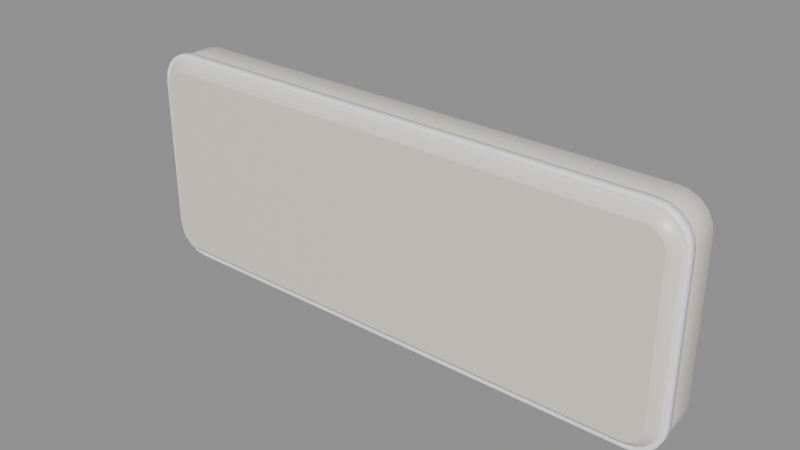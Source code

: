 # Source: UI_PokeKey_HeroWide_Cap.blend  (saved by Blender 5.3.31; exported with 4.5.12 LTS)
import bpy
from mathutils import Matrix  # noqa: F401  (used for matrix-valued properties, if any)

bpy.ops.wm.read_factory_settings(use_empty=True)
scene = bpy.context.scene
scene.name = 'Scene'

# ---- materials (node trees are filled in below, after node groups)
mat_mat_ds_keycapcream = bpy.data.materials.new('Mat_DS_KeyCapCream')
mat_mat_ds_keystaterim = bpy.data.materials.new('Mat_DS_KeyStateRim')

# ---- material node trees
mat_mat_ds_keycapcream.use_nodes = True; mat_mat_ds_keycapcream.node_tree.nodes.clear()
_N = mat_mat_ds_keycapcream.node_tree.nodes; _L = mat_mat_ds_keycapcream.node_tree.links
n0 = _N.new('ShaderNodeBsdfPrincipled'); n0.name = 'Principled BSDF'; n0.location = (-200, 100)
n0.inputs[0].default_value = (0.9047, 0.8632, 0.7605, 1.0)
n0.inputs[1].default_value = 0.02
n0.inputs[2].default_value = 0.38
n0.inputs[10].default_value = 0.005
n0.inputs[27].default_value = (0.9047, 0.8632, 0.7605, 1.0)
n1 = _N.new('ShaderNodeOutputMaterial'); n1.name = 'Material Output'; n1.location = (200, 100)
_L.new(n0.outputs[0], n1.inputs[0])
n1.is_active_output = True
mat_mat_ds_keystaterim.use_nodes = True; mat_mat_ds_keystaterim.node_tree.nodes.clear()
_N = mat_mat_ds_keystaterim.node_tree.nodes; _L = mat_mat_ds_keystaterim.node_tree.links
n0 = _N.new('ShaderNodeBsdfPrincipled'); n0.name = 'Principled BSDF'; n0.location = (-200, 100)
n0.inputs[0].default_value = (1.0, 1.0, 1.0, 1.0)
n0.inputs[2].default_value = 0.3
n0.inputs[10].default_value = 0.005
n0.inputs[28].default_value = 0.12
n1 = _N.new('ShaderNodeOutputMaterial'); n1.name = 'Material Output'; n1.location = (200, 100)
_L.new(n0.outputs[0], n1.inputs[0])
n1.is_active_output = True

# ---- meshes
me_cap_body_mesh = bpy.data.meshes.new('Cap_Body_Mesh')
me_cap_body_mesh.from_pydata([(1.195, -0.138, 0.34), (1.191, -0.138, 0.3663), (1.179, -0.138, 0.39), (1.16, -0.138, 0.4088), (1.136, -0.138, 0.4208), (1.11, -0.138, 0.425), (-1.11, -0.138, 0.425), (-1.136, -0.138, 0.4208), (-1.16, -0.138, 0.4088), (-1.179, -0.138, 0.39), (-1.191, -0.138, 0.3663), (-1.195, -0.138, 0.34), (-1.195, -0.138, -0.34), (-1.191, -0.138, -0.3663), (-1.179, -0.138, -0.39), (-1.16, -0.138, -0.4088), (-1.136, -0.138, -0.4208), (-1.11, -0.138, -0.425), (1.11, -0.138, -0.425), (1.136, -0.138, -0.4208), (1.16, -0.138, -0.4088), (1.179, -0.138, -0.39), (1.191, -0.138, -0.3663), (1.195, -0.138, -0.34), (1.25, -0.083, 0.34), (1.243, -0.083, 0.3833), (1.223, -0.083, 0.4223), (1.192, -0.083, 0.4533), (1.153, -0.083, 0.4731), (1.11, -0.083, 0.48), (-1.11, -0.083, 0.48), (-1.153, -0.083, 0.4731), (-1.192, -0.083, 0.4533), (-1.223, -0.083, 0.4223), (-1.243, -0.083, 0.3833), (-1.25, -0.083, 0.34), (-1.25, -0.083, -0.34), (-1.243, -0.083, -0.3833), (-1.223, -0.083, -0.4223), (-1.192, -0.083, -0.4533), (-1.153, -0.083, -0.4731), (-1.11, -0.083, -0.48), (1.11, -0.083, -0.48), (1.153, -0.083, -0.4731), (1.192, -0.083, -0.4533), (1.223, -0.083, -0.4223), (1.243, -0.083, -0.3833), (1.25, -0.083, -0.34), (1.25, 0.083, 0.34), (1.243, 0.083, 0.3833), (1.223, 0.083, 0.4223), (1.192, 0.083, 0.4533), (1.153, 0.083, 0.4731), (1.11, 0.083, 0.48), (-1.11, 0.083, 0.48), (-1.153, 0.083, 0.4731), (-1.192, 0.083, 0.4533), (-1.223, 0.083, 0.4223), (-1.243, 0.083, 0.3833), (-1.25, 0.083, 0.34), (-1.25, 0.083, -0.34), (-1.243, 0.083, -0.3833), (-1.223, 0.083, -0.4223), (-1.192, 0.083, -0.4533), (-1.153, 0.083, -0.4731), (-1.11, 0.083, -0.48), (1.11, 0.083, -0.48), (1.153, 0.083, -0.4731), (1.192, 0.083, -0.4533), (1.223, 0.083, -0.4223), (1.243, 0.083, -0.3833), (1.25, 0.083, -0.34), (1.195, 0.138, 0.34), (1.191, 0.138, 0.3663), (1.179, 0.138, 0.39), (1.16, 0.138, 0.4088), (1.136, 0.138, 0.4208), (1.11, 0.138, 0.425), (-1.11, 0.138, 0.425), (-1.136, 0.138, 0.4208), (-1.16, 0.138, 0.4088), (-1.179, 0.138, 0.39), (-1.191, 0.138, 0.3663), (-1.195, 0.138, 0.34), (-1.195, 0.138, -0.34), (-1.191, 0.138, -0.3663), (-1.179, 0.138, -0.39), (-1.16, 0.138, -0.4088), (-1.136, 0.138, -0.4208), (-1.11, 0.138, -0.425), (1.11, 0.138, -0.425), (1.136, 0.138, -0.4208), (1.16, 0.138, -0.4088), (1.179, 0.138, -0.39), (1.191, 0.138, -0.3663), (1.195, 0.138, -0.34)], [], [(0, 24, 25, 1), (1, 25, 26, 2), (2, 26, 27, 3), (3, 27, 28, 4), (4, 28, 29, 5), (5, 29, 30, 6), (6, 30, 31, 7), (7, 31, 32, 8), (8, 32, 33, 9), (9, 33, 34, 10), (10, 34, 35, 11), (11, 35, 36, 12), (12, 36, 37, 13), (13, 37, 38, 14), (14, 38, 39, 15), (15, 39, 40, 16), (16, 40, 41, 17), (17, 41, 42, 18), (18, 42, 43, 19), (19, 43, 44, 20), (20, 44, 45, 21), (21, 45, 46, 22), (22, 46, 47, 23), (23, 47, 24, 0), (24, 48, 49, 25), (25, 49, 50, 26), (26, 50, 51, 27), (27, 51, 52, 28), (28, 52, 53, 29), (29, 53, 54, 30), (30, 54, 55, 31), (31, 55, 56, 32), (32, 56, 57, 33), (33, 57, 58, 34), (34, 58, 59, 35), (35, 59, 60, 36), (36, 60, 61, 37), (37, 61, 62, 38), (38, 62, 63, 39), (39, 63, 64, 40), (40, 64, 65, 41), (41, 65, 66, 42), (42, 66, 67, 43), (43, 67, 68, 44), (44, 68, 69, 45), (45, 69, 70, 46), (46, 70, 71, 47), (47, 71, 48, 24), (48, 72, 73, 49), (49, 73, 74, 50), (50, 74, 75, 51), (51, 75, 76, 52), (52, 76, 77, 53), (53, 77, 78, 54), (54, 78, 79, 55), (55, 79, 80, 56), (56, 80, 81, 57), (57, 81, 82, 58), (58, 82, 83, 59), (59, 83, 84, 60), (60, 84, 85, 61), (61, 85, 86, 62), (62, 86, 87, 63), (63, 87, 88, 64), (64, 88, 89, 65), (65, 89, 90, 66), (66, 90, 91, 67), (67, 91, 92, 68), (68, 92, 93, 69), (69, 93, 94, 70), (70, 94, 95, 71), (71, 95, 72, 48), (23, 0, 1, 2, 3, 4, 5, 6, 7, 8, 9, 10, 11, 12, 13, 14, 15, 16, 17, 18, 19, 20, 21, 22), (72, 95, 94, 93, 92, 91, 90, 89, 88, 87, 86, 85, 84, 83, 82, 81, 80, 79, 78, 77, 76, 75, 74, 73)])
me_cap_body_mesh.polygons.foreach_set('use_smooth', [1, 1, 1, 1, 1, 1, 1, 1, 1, 1, 1, 1, 1, 1, 1, 1, 1, 1, 1, 1, 1, 1, 1, 1, 1, 1, 1, 1, 1, 1, 1, 1, 1, 1, 1, 1, 1, 1, 1, 1, 1, 1, 1, 1, 1, 1, 1, 1, 1, 1, 1, 1, 1, 1, 1, 1, 1, 1, 1, 1, 1, 1, 1, 1, 1, 1, 1, 1, 1, 1, 1, 1, 0, 0])
me_cap_body_mesh.materials.append(mat_mat_ds_keycapcream)
me_cap_body_mesh.update()
me_cap_staterim_mesh = bpy.data.meshes.new('Cap_StateRim_Mesh')
me_cap_staterim_mesh.from_pydata([(1.258, 0.021, 0.34), (1.251, 0.021, 0.3857), (1.23, 0.021, 0.427), (1.197, 0.021, 0.4597), (1.156, 0.021, 0.4808), (1.11, 0.021, 0.488), (-1.11, 0.021, 0.488), (-1.156, 0.021, 0.4808), (-1.197, 0.021, 0.4597), (-1.23, 0.021, 0.427), (-1.251, 0.021, 0.3857), (-1.258, 0.021, 0.34), (-1.258, 0.021, -0.34), (-1.251, 0.021, -0.3857), (-1.23, 0.021, -0.427), (-1.197, 0.021, -0.4597), (-1.156, 0.021, -0.4808), (-1.11, 0.021, -0.488), (1.11, 0.021, -0.488), (1.156, 0.021, -0.4808), (1.197, 0.021, -0.4597), (1.23, 0.021, -0.427), (1.251, 0.021, -0.3857), (1.258, 0.021, -0.34), (1.258, -0.015, 0.34), (1.251, -0.015, 0.3857), (1.23, -0.015, 0.427), (1.197, -0.015, 0.4597), (1.156, -0.015, 0.4808), (1.11, -0.015, 0.488), (-1.11, -0.015, 0.488), (-1.156, -0.015, 0.4808), (-1.197, -0.015, 0.4597), (-1.23, -0.015, 0.427), (-1.251, -0.015, 0.3857), (-1.258, -0.015, 0.34), (-1.258, -0.015, -0.34), (-1.251, -0.015, -0.3857), (-1.23, -0.015, -0.427), (-1.197, -0.015, -0.4597), (-1.156, -0.015, -0.4808), (-1.11, -0.015, -0.488), (1.11, -0.015, -0.488), (1.156, -0.015, -0.4808), (1.197, -0.015, -0.4597), (1.23, -0.015, -0.427), (1.251, -0.015, -0.3857), (1.258, -0.015, -0.34), (1.252, -0.021, 0.34), (1.245, -0.021, 0.3839), (1.225, -0.021, 0.4235), (1.193, -0.021, 0.4549), (1.154, -0.021, 0.4751), (1.11, -0.021, 0.482), (-1.11, -0.021, 0.482), (-1.154, -0.021, 0.4751), (-1.193, -0.021, 0.4549), (-1.225, -0.021, 0.4235), (-1.245, -0.021, 0.3839), (-1.252, -0.021, 0.34), (-1.252, -0.021, -0.34), (-1.245, -0.021, -0.3839), (-1.225, -0.021, -0.4235), (-1.193, -0.021, -0.4549), (-1.154, -0.021, -0.4751), (-1.11, -0.021, -0.482), (1.11, -0.021, -0.482), (1.154, -0.021, -0.4751), (1.193, -0.021, -0.4549), (1.225, -0.021, -0.4235), (1.245, -0.021, -0.3839), (1.252, -0.021, -0.34), (1.24, -0.021, 0.34), (1.234, -0.021, 0.3802), (1.215, -0.021, 0.4164), (1.186, -0.021, 0.4452), (1.15, -0.021, 0.4636), (1.11, -0.021, 0.47), (-1.11, -0.021, 0.47), (-1.15, -0.021, 0.4636), (-1.186, -0.021, 0.4452), (-1.215, -0.021, 0.4164), (-1.234, -0.021, 0.3802), (-1.24, -0.021, 0.34), (-1.24, -0.021, -0.34), (-1.234, -0.021, -0.3802), (-1.215, -0.021, -0.4164), (-1.186, -0.021, -0.4452), (-1.15, -0.021, -0.4636), (-1.11, -0.021, -0.47), (1.11, -0.021, -0.47), (1.15, -0.021, -0.4636), (1.186, -0.021, -0.4452), (1.215, -0.021, -0.4164), (1.234, -0.021, -0.3802), (1.24, -0.021, -0.34), (1.234, -0.015, 0.34), (1.228, -0.015, 0.3783), (1.21, -0.015, 0.4129), (1.183, -0.015, 0.4403), (1.148, -0.015, 0.4579), (1.11, -0.015, 0.464), (-1.11, -0.015, 0.464), (-1.148, -0.015, 0.4579), (-1.183, -0.015, 0.4403), (-1.21, -0.015, 0.4129), (-1.228, -0.015, 0.3783), (-1.234, -0.015, 0.34), (-1.234, -0.015, -0.34), (-1.228, -0.015, -0.3783), (-1.21, -0.015, -0.4129), (-1.183, -0.015, -0.4403), (-1.148, -0.015, -0.4579), (-1.11, -0.015, -0.464), (1.11, -0.015, -0.464), (1.148, -0.015, -0.4579), (1.183, -0.015, -0.4403), (1.21, -0.015, -0.4129), (1.228, -0.015, -0.3783), (1.234, -0.015, -0.34), (1.234, 0.02, 0.34), (1.228, 0.02, 0.3783), (1.21, 0.02, 0.4129), (1.183, 0.02, 0.4403), (1.148, 0.02, 0.4579), (1.11, 0.02, 0.464), (-1.11, 0.02, 0.464), (-1.148, 0.02, 0.4579), (-1.183, 0.02, 0.4403), (-1.21, 0.02, 0.4129), (-1.228, 0.02, 0.3783), (-1.234, 0.02, 0.34), (-1.234, 0.02, -0.34), (-1.228, 0.02, -0.3783), (-1.21, 0.02, -0.4129), (-1.183, 0.02, -0.4403), (-1.148, 0.02, -0.4579), (-1.11, 0.02, -0.464), (1.11, 0.02, -0.464), (1.148, 0.02, -0.4579), (1.183, 0.02, -0.4403), (1.21, 0.02, -0.4129), (1.228, 0.02, -0.3783), (1.234, 0.02, -0.34), (1.234, 0.021, 0.34), (1.228, 0.021, 0.3783), (1.21, 0.021, 0.4129), (1.183, 0.021, 0.4403), (1.148, 0.021, 0.4579), (1.11, 0.021, 0.464), (-1.11, 0.021, 0.464), (-1.148, 0.021, 0.4579), (-1.183, 0.021, 0.4403), (-1.21, 0.021, 0.4129), (-1.228, 0.021, 0.3783), (-1.234, 0.021, 0.34), (-1.234, 0.021, -0.34), (-1.228, 0.021, -0.3783), (-1.21, 0.021, -0.4129), (-1.183, 0.021, -0.4403), (-1.148, 0.021, -0.4579), (-1.11, 0.021, -0.464), (1.11, 0.021, -0.464), (1.148, 0.021, -0.4579), (1.183, 0.021, -0.4403), (1.21, 0.021, -0.4129), (1.228, 0.021, -0.3783), (1.234, 0.021, -0.34)], [], [(0, 1, 25, 24), (1, 2, 26, 25), (2, 3, 27, 26), (3, 4, 28, 27), (4, 5, 29, 28), (5, 6, 30, 29), (6, 7, 31, 30), (7, 8, 32, 31), (8, 9, 33, 32), (9, 10, 34, 33), (10, 11, 35, 34), (11, 12, 36, 35), (12, 13, 37, 36), (13, 14, 38, 37), (14, 15, 39, 38), (15, 16, 40, 39), (16, 17, 41, 40), (17, 18, 42, 41), (18, 19, 43, 42), (19, 20, 44, 43), (20, 21, 45, 44), (21, 22, 46, 45), (22, 23, 47, 46), (23, 0, 24, 47), (24, 25, 49, 48), (25, 26, 50, 49), (26, 27, 51, 50), (27, 28, 52, 51), (28, 29, 53, 52), (29, 30, 54, 53), (30, 31, 55, 54), (31, 32, 56, 55), (32, 33, 57, 56), (33, 34, 58, 57), (34, 35, 59, 58), (35, 36, 60, 59), (36, 37, 61, 60), (37, 38, 62, 61), (38, 39, 63, 62), (39, 40, 64, 63), (40, 41, 65, 64), (41, 42, 66, 65), (42, 43, 67, 66), (43, 44, 68, 67), (44, 45, 69, 68), (45, 46, 70, 69), (46, 47, 71, 70), (47, 24, 48, 71), (48, 49, 73, 72), (49, 50, 74, 73), (50, 51, 75, 74), (51, 52, 76, 75), (52, 53, 77, 76), (53, 54, 78, 77), (54, 55, 79, 78), (55, 56, 80, 79), (56, 57, 81, 80), (57, 58, 82, 81), (58, 59, 83, 82), (59, 60, 84, 83), (60, 61, 85, 84), (61, 62, 86, 85), (62, 63, 87, 86), (63, 64, 88, 87), (64, 65, 89, 88), (65, 66, 90, 89), (66, 67, 91, 90), (67, 68, 92, 91), (68, 69, 93, 92), (69, 70, 94, 93), (70, 71, 95, 94), (71, 48, 72, 95), (72, 73, 97, 96), (73, 74, 98, 97), (74, 75, 99, 98), (75, 76, 100, 99), (76, 77, 101, 100), (77, 78, 102, 101), (78, 79, 103, 102), (79, 80, 104, 103), (80, 81, 105, 104), (81, 82, 106, 105), (82, 83, 107, 106), (83, 84, 108, 107), (84, 85, 109, 108), (85, 86, 110, 109), (86, 87, 111, 110), (87, 88, 112, 111), (88, 89, 113, 112), (89, 90, 114, 113), (90, 91, 115, 114), (91, 92, 116, 115), (92, 93, 117, 116), (93, 94, 118, 117), (94, 95, 119, 118), (95, 72, 96, 119), (96, 97, 121, 120), (97, 98, 122, 121), (98, 99, 123, 122), (99, 100, 124, 123), (100, 101, 125, 124), (101, 102, 126, 125), (102, 103, 127, 126), (103, 104, 128, 127), (104, 105, 129, 128), (105, 106, 130, 129), (106, 107, 131, 130), (107, 108, 132, 131), (108, 109, 133, 132), (109, 110, 134, 133), (110, 111, 135, 134), (111, 112, 136, 135), (112, 113, 137, 136), (113, 114, 138, 137), (114, 115, 139, 138), (115, 116, 140, 139), (116, 117, 141, 140), (117, 118, 142, 141), (118, 119, 143, 142), (119, 96, 120, 143), (120, 121, 145, 144), (121, 122, 146, 145), (122, 123, 147, 146), (123, 124, 148, 147), (124, 125, 149, 148), (125, 126, 150, 149), (126, 127, 151, 150), (127, 128, 152, 151), (128, 129, 153, 152), (129, 130, 154, 153), (130, 131, 155, 154), (131, 132, 156, 155), (132, 133, 157, 156), (133, 134, 158, 157), (134, 135, 159, 158), (135, 136, 160, 159), (136, 137, 161, 160), (137, 138, 162, 161), (138, 139, 163, 162), (139, 140, 164, 163), (140, 141, 165, 164), (141, 142, 166, 165), (142, 143, 167, 166), (143, 120, 144, 167), (144, 145, 1, 0), (145, 146, 2, 1), (146, 147, 3, 2), (147, 148, 4, 3), (148, 149, 5, 4), (149, 150, 6, 5), (150, 151, 7, 6), (151, 152, 8, 7), (152, 153, 9, 8), (153, 154, 10, 9), (154, 155, 11, 10), (155, 156, 12, 11), (156, 157, 13, 12), (157, 158, 14, 13), (158, 159, 15, 14), (159, 160, 16, 15), (160, 161, 17, 16), (161, 162, 18, 17), (162, 163, 19, 18), (163, 164, 20, 19), (164, 165, 21, 20), (165, 166, 22, 21), (166, 167, 23, 22), (167, 144, 0, 23)])
me_cap_staterim_mesh.polygons.foreach_set('use_smooth', [1, 1, 1, 1, 1, 1, 1, 1, 1, 1, 1, 1, 1, 1, 1, 1, 1, 1, 1, 1, 1, 1, 1, 1, 1, 1, 1, 1, 1, 1, 1, 1, 1, 1, 1, 1, 1, 1, 1, 1, 1, 1, 1, 1, 1, 1, 1, 1, 0, 0, 0, 0, 0, 0, 0, 0, 0, 0, 0, 0, 0, 0, 0, 0, 0, 0, 0, 0, 0, 0, 0, 0, 1, 1, 1, 1, 1, 1, 1, 1, 1, 1, 1, 1, 1, 1, 1, 1, 1, 1, 1, 1, 1, 1, 1, 1, 1, 1, 1, 1, 1, 1, 1, 1, 1, 1, 1, 1, 1, 1, 1, 1, 1, 1, 1, 1, 1, 1, 1, 1, 1, 1, 1, 1, 1, 1, 1, 1, 1, 1, 1, 1, 1, 1, 1, 1, 1, 1, 1, 1, 1, 1, 1, 1, 0, 0, 0, 0, 0, 0, 0, 0, 0, 0, 0, 0, 0, 0, 0, 0, 0, 0, 0, 0, 0, 0, 0, 0])
me_cap_staterim_mesh.polygons.foreach_set('material_index', [0, 0, 0, 0, 0, 0, 0, 0, 0, 0, 0, 0, 0, 0, 0, 0, 0, 0, 0, 0, 0, 0, 0, 0, 0, 0, 0, 0, 0, 0, 0, 0, 0, 0, 0, 0, 0, 0, 0, 0, 0, 0, 0, 0, 0, 0, 0, 0, 0, 0, 0, 0, 0, 0, 0, 0, 0, 0, 0, 0, 0, 0, 0, 0, 0, 0, 0, 0, 0, 0, 0, 0, 1, 1, 1, 1, 1, 1, 1, 1, 1, 1, 1, 1, 1, 1, 1, 1, 1, 1, 1, 1, 1, 1, 1, 1, 1, 1, 1, 1, 1, 1, 1, 1, 1, 1, 1, 1, 1, 1, 1, 1, 1, 1, 1, 1, 1, 1, 1, 1, 1, 1, 1, 1, 1, 1, 1, 1, 1, 1, 1, 1, 1, 1, 1, 1, 1, 1, 1, 1, 1, 1, 1, 1, 0, 0, 0, 0, 0, 0, 0, 0, 0, 0, 0, 0, 0, 0, 0, 0, 0, 0, 0, 0, 0, 0, 0, 0])
me_cap_staterim_mesh.materials.append(mat_mat_ds_keystaterim)
me_cap_staterim_mesh.materials.append(mat_mat_ds_keystaterim)
me_cap_staterim_mesh.update()

# ---- objects
ob_ui_pokekey_herowide_cap = bpy.data.objects.new('UI_PokeKey_HeroWide_Cap', None)
ob_cap_body = bpy.data.objects.new('Cap_Body', me_cap_body_mesh)
ob_cap_staterim = bpy.data.objects.new('Cap_StateRim', me_cap_staterim_mesh)
ob_anchor_caplabel = bpy.data.objects.new('Anchor_CapLabel', None)

# ---- transforms, parenting, visibility, modifiers, constraints
ob_ui_pokekey_herowide_cap.location = (0.0, 0.0, 0.0)
ob_cap_body.parent = ob_ui_pokekey_herowide_cap
ob_cap_body.location = (0.0, 0.142, 0.0)
ob_cap_staterim.parent = ob_ui_pokekey_herowide_cap
ob_cap_staterim.location = (0.0, 0.06472, 0.0)
ob_anchor_caplabel.parent = ob_ui_pokekey_herowide_cap
ob_anchor_caplabel.location = (0.0, -0.011, 0.0)
ob_anchor_caplabel.empty_display_size = 0.012

# ---- collection membership
scene.collection.objects.link(ob_ui_pokekey_herowide_cap)
scene.collection.objects.link(ob_cap_body)
scene.collection.objects.link(ob_cap_staterim)
scene.collection.objects.link(ob_anchor_caplabel)

# ---- scene / render settings (as saved in the file)
scene.frame_start = 1; scene.frame_end = 250; scene.frame_set(1)
scene.render.engine = 'BLENDER_EEVEE_NEXT'
scene.render.bake_bias = 0.0
scene.render.bake_samples = 0
scene.render.compositor_device = 'GPU'
scene.eevee.use_volume_custom_range = False
scene.eevee.fast_gi_thickness_near = 0.1
scene.eevee.fast_gi_thickness_far = 0.0
scene.eevee.ray_tracing_options.screen_trace_thickness = 0.1
bpy.context.view_layer.update()

# ---- added for rendering (the .blend has no active camera and no usable light): camera, sun + grey world if the file has none
cam_auto = bpy.data.cameras.new('AutoCamera')
cam_auto.lens = 50.0
cam_auto.sensor_width = 36.0
cam_auto.clip_end = 1000.0
ob_auto_camera = bpy.data.objects.new('AutoCamera', cam_auto)
scene.collection.objects.link(ob_auto_camera)
ob_auto_camera.location = (2.5099, -2.86988, 2.00792)
ob_auto_camera.rotation_euler = (1.09748, -7.21219e-08, 0.694738)
scene.camera = ob_auto_camera
light_auto_sun = bpy.data.lights.new('AutoSun', 'SUN')
light_auto_sun.energy = 3.0
light_auto_sun.angle = 0.0523599
ob_auto_sun = bpy.data.objects.new('AutoSun', light_auto_sun)
scene.collection.objects.link(ob_auto_sun)
ob_auto_sun.rotation_euler = (0.872665, 0.174533, 0.523599)
if scene.world is None:
    world_auto = bpy.data.worlds.new('AutoWorld')
    world_auto.color = (0.3, 0.3, 0.3)
    scene.world = world_auto
bpy.context.view_layer.update()
